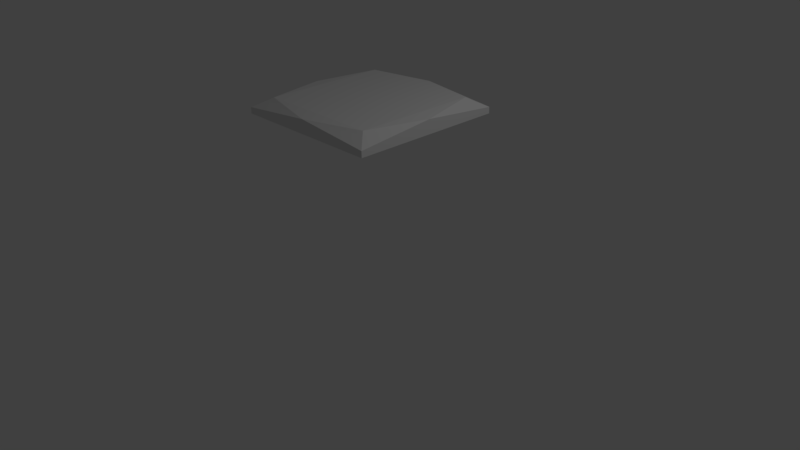 # Source: platte9.blend  (saved by Blender 2.77.0; exported with 4.5.12 LTS)
import bpy
from mathutils import Matrix  # noqa: F401  (used for matrix-valued properties, if any)

bpy.ops.wm.read_factory_settings(use_empty=True)
scene = bpy.context.scene
scene.name = 'Scene'

# ---- collections
col_collection_1 = bpy.data.collections.new('Collection 1'); scene.collection.children.link(col_collection_1)

# ---- materials (node trees are filled in below, after node groups)
mat_material = bpy.data.materials.new('Material')
mat_material.alpha_threshold = 0.0
mat_material.use_transparent_shadow = False
mat_material.roughness = 0.5
mat_material.line_color = (0.0, 0.0, 0.0, 1.0)

# ---- material node trees

# ---- world
world_world = bpy.data.worlds.new('World'); scene.world = world_world
world_world.color = (0.05088, 0.05088, 0.05088)
world_world.use_sun_shadow = False
world_world.sun_shadow_jitter_overblur = 0.0
world_world.cycles.sampling_method = 'MANUAL'

# ---- cameras
cam_camera = bpy.data.cameras.new('Camera')
cam_camera.clip_end = 100.0
cam_camera.lens = 35.0
cam_camera.sensor_width = 32.0
cam_camera.sensor_height = 18.0
cam_camera.ortho_scale = 7.314
cam_camera.dof.focus_distance = 0.0
cam_camera.dof.aperture_fstop = 128.0

# ---- lights
light_lamp = bpy.data.lights.new('Lamp', 'POINT')
light_lamp.transmission_factor = 0.0
light_lamp.cutoff_distance = 30.0
light_lamp.energy = 100.0
light_lamp.shadow_buffer_clip_start = 1.001
light_lamp.shadow_soft_size = 0.1
light_lamp.shadow_maximum_resolution = 0.006
light_lamp.use_absolute_resolution = True

# ---- meshes
me_cube = bpy.data.meshes.new('Cube')
me_cube.from_pydata([(1.0, 1.0, -1.0), (1.0, -1.0, -1.0), (-1.0, -1.0, -1.0), (-1.0, 1.0, -1.0), (0.8, 0.8, 1.0), (0.8, -0.8, 1.0), (-0.8, -0.8, 1.0), (-0.8, 0.8, 1.0), (0.8, 0.8, 1.0), (1.0, -4.768e-07, 0.8), (1.0, 1.0, -0.2), (4.768e-07, 1.0, 0.8), (0.9, 0.4, 0.9), (0.8477, 0.8477, 0.6984), (1.0, 0.5, 0.3), (0.5, 1.0, 0.3), (0.4, 0.9, 0.9), (-5.96e-07, -1.0, 0.8), (1.0, -1.0, -0.2), (1.0, -4.768e-07, 0.8), (0.8, -0.8, 1.0), (0.5, -1.0, 0.3), (0.8477, -0.8477, 0.6984), (1.0, -0.5, 0.3), (0.9, -0.4, 0.9), (0.4, -0.9, 0.9), (-1.0, 3.576e-07, 0.8), (-1.0, -1.0, -0.2), (-3.576e-07, -1.0, 0.8), (-0.8, -0.8, 1.0), (-1.0, -0.5, 0.3), (-0.8477, -0.8477, 0.6984), (-0.5, -1.0, 0.3), (-0.4, -0.9, 0.9), (-0.9, -0.4, 0.9), (-1.0, 1.0, -0.2), (-1.0, 0.0, 0.8), (-0.8, 0.8, 1.0), (1.192e-07, 1.0, 0.8), (-1.0, 0.5, 0.3), (-0.8477, 0.8477, 0.6984), (-0.9, 0.4, 0.9), (-0.4, 0.9, 0.9), (-0.5, 1.0, 0.3)], [], [(0, 1, 2, 3), (6, 7, 37, 41, 36, 26, 34, 29), (4, 7, 6, 5), (8, 16, 11, 38, 42, 37, 7, 4), (0, 10, 14, 9, 19, 23, 18, 1), (11, 15, 10, 0, 3, 35, 43, 38), (1, 18, 21, 17, 28, 32, 27, 2), (2, 27, 30, 26, 36, 39, 35, 3), (5, 6, 29, 33, 28, 17, 25, 20), (8, 12, 13, 16), (9, 14, 13, 12), (10, 15, 13, 14), (11, 16, 13, 15), (17, 21, 22, 25), (18, 23, 22, 21), (19, 24, 22, 23), (20, 25, 22, 24), (26, 30, 31, 34), (27, 32, 31, 30), (28, 33, 31, 32), (29, 34, 31, 33), (35, 39, 40, 43), (36, 41, 40, 39), (37, 42, 40, 41), (38, 43, 40, 42), (4, 5, 20, 24, 19, 9, 12, 8)])
me_cube.materials.append(mat_material)
me_cube.use_remesh_preserve_volume = False
me_cube.use_remesh_preserve_attributes = False
me_cube.use_mirror_vertex_groups = False
me_cube.update()

# ---- objects
ob_cube = bpy.data.objects.new('Cube', me_cube)
ob_lamp = bpy.data.objects.new('Lamp', light_lamp)
ob_camera = bpy.data.objects.new('Camera', cam_camera)

# ---- transforms, parenting, visibility, modifiers, constraints
ob_cube.location = (0.0, 0.0, 2.0)
ob_cube.scale = (1.0, 1.0, 0.1)
ob_cube.lock_rotations_4d = False
ob_cube.empty_display_type = 'ARROWS'
ob_cube.lineart.crease_threshold = 0.0
ob_lamp.location = (4.076, 1.005, 5.904)
ob_lamp.rotation_euler = (0.6503, 0.05522, 1.866)
ob_lamp.lock_rotations_4d = False
ob_lamp.empty_display_type = 'ARROWS'
ob_lamp.color = (0.0, 0.0, 0.0, 0.0)
ob_lamp.lineart.crease_threshold = 0.0
ob_camera.location = (7.481, -6.508, 5.344)
ob_camera.rotation_euler = (1.109, 0.01082, 0.8149)
ob_camera.lock_rotations_4d = False
ob_camera.empty_display_type = 'ARROWS'
ob_camera.color = (0.0, 0.0, 0.0, 0.0)
ob_camera.display_type = 'WIRE'
ob_camera.lineart.crease_threshold = 0.0

# ---- collection membership
col_collection_1.objects.link(ob_cube)
col_collection_1.objects.link(ob_lamp)
col_collection_1.objects.link(ob_camera)

# ---- scene / render settings (as saved in the file)
scene.camera = ob_camera
scene.frame_start = 1; scene.frame_end = 250; scene.frame_set(1)
scene.render.engine = 'BLENDER_EEVEE_NEXT'
scene.render.resolution_percentage = 50
scene.render.dither_intensity = 0.0
scene.cycles.use_denoising = False
scene.cycles.samples = 128
scene.cycles.sampling_pattern = 'TABULATED_SOBOL'
scene.cycles.light_sampling_threshold = 0.0
scene.cycles.use_adaptive_sampling = False
scene.cycles.use_light_tree = False
scene.cycles.blur_glossy = 0.0
scene.cycles.sample_clamp_indirect = 0.0
scene.view_settings.view_transform = 'Standard'
bpy.context.view_layer.update()
